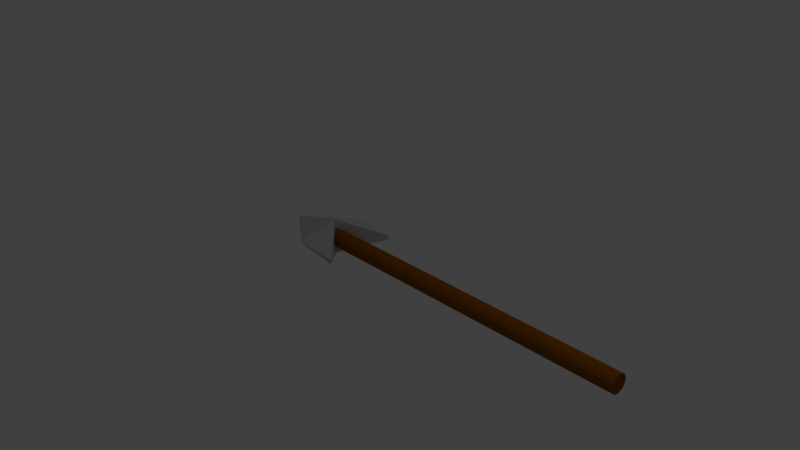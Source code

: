 # Source: arrow.blend  (saved by Blender 2.79.0; exported with 4.5.12 LTS)
import bpy
from mathutils import Matrix  # noqa: F401  (used for matrix-valued properties, if any)

bpy.ops.wm.read_factory_settings(use_empty=True)
scene = bpy.context.scene
scene.name = 'Scene'

# ---- collections
col_collection_1 = bpy.data.collections.new('Collection 1'); scene.collection.children.link(col_collection_1)

# ---- materials (node trees are filled in below, after node groups)
mat_material_001 = bpy.data.materials.new('Material.001')
mat_material_001.alpha_threshold = 0.0
mat_material_001.use_transparent_shadow = False
mat_material_001.diffuse_color = (0.2579, 0.08326, 0.0, 1.0)
mat_material_001.roughness = 0.5
mat_material_002 = bpy.data.materials.new('Material.002')
mat_material_002.alpha_threshold = 0.0
mat_material_002.use_transparent_shadow = False
mat_material_002.diffuse_color = (0.5277, 0.5277, 0.5277, 1.0)
mat_material_002.roughness = 0.5

# ---- material node trees

# ---- world
world_world = bpy.data.worlds.new('World'); scene.world = world_world
world_world.color = (0.05088, 0.05088, 0.05088)
world_world.use_sun_shadow = False
world_world.sun_shadow_jitter_overblur = 0.0
world_world.cycles.sampling_method = 'MANUAL'

# ---- cameras
cam_camera = bpy.data.cameras.new('Camera')
cam_camera.clip_end = 100.0
cam_camera.lens = 35.0
cam_camera.sensor_width = 32.0
cam_camera.sensor_height = 18.0
cam_camera.ortho_scale = 7.314
cam_camera.dof.focus_distance = 0.0
cam_camera.dof.aperture_fstop = 128.0

# ---- lights
light_lamp = bpy.data.lights.new('Lamp', 'POINT')
light_lamp.transmission_factor = 0.0
light_lamp.cutoff_distance = 30.0
light_lamp.energy = 100.0
light_lamp.shadow_buffer_clip_start = 1.001
light_lamp.shadow_soft_size = 0.1
light_lamp.shadow_maximum_resolution = 0.006
light_lamp.use_absolute_resolution = True

# ---- meshes
me_cylinder_001 = bpy.data.meshes.new('Cylinder.001')
me_cylinder_001.from_pydata([(0.0, 0.12, -1.0), (2.101e-07, 0.12, 3.783), (0.04592, 0.1109, -1.0), (0.04592, 0.1109, 3.783), (0.08485, 0.08485, -1.0), (0.08485, 0.08485, 3.783), (0.1109, 0.04592, -1.0), (0.1109, 0.04592, 3.783), (0.12, -5.245e-09, -1.0), (0.12, -5.245e-09, 3.783), (0.1109, -0.04592, -1.0), (0.1109, -0.04592, 3.783), (0.08485, -0.08485, -1.0), (0.08485, -0.08485, 3.783), (0.04592, -0.1109, -1.0), (0.04592, -0.1109, 3.783), (1.812e-08, -0.12, -1.0), (2.282e-07, -0.12, 3.783), (-0.04592, -0.1109, -1.0), (-0.04592, -0.1109, 3.783), (-0.08485, -0.08485, -1.0), (-0.08485, -0.08485, 3.783), (-0.1109, -0.04592, -1.0), (-0.1109, -0.04592, 3.783), (-0.12, 1.431e-09, -1.0), (-0.12, 1.431e-09, 3.783), (-0.1109, 0.04592, -1.0), (-0.1109, 0.04592, 3.783), (-0.08485, 0.08485, -1.0), (-0.08485, 0.08485, 3.783), (-0.04592, 0.1109, -1.0), (-0.04592, 0.1109, 3.783)], [], [(0, 1, 3, 2), (2, 3, 5, 4), (4, 5, 7, 6), (6, 7, 9, 8), (8, 9, 11, 10), (10, 11, 13, 12), (12, 13, 15, 14), (14, 15, 17, 16), (16, 17, 19, 18), (18, 19, 21, 20), (20, 21, 23, 22), (22, 23, 25, 24), (24, 25, 27, 26), (26, 27, 29, 28), (3, 1, 31, 29, 27, 25, 23, 21, 19, 17, 15, 13, 11, 9, 7, 5), (28, 29, 31, 30), (30, 31, 1, 0), (0, 2, 4, 6, 8, 10, 12, 14, 16, 18, 20, 22, 24, 26, 28, 30)])
me_cylinder_001.materials.append(mat_material_001)
me_cylinder_001.use_remesh_preserve_volume = False
me_cylinder_001.use_remesh_preserve_attributes = False
me_cylinder_001.use_mirror_vertex_groups = False
me_cylinder_001.update()
me_cube_001 = bpy.data.meshes.new('Cube.001')
me_cube_001.from_pydata([(0.4434, -0.25, 0.04), (0.4434, -0.25, 0.04821), (-0.25, 0.25, -0.03078), (-0.25, 0.25, 0.03078), (1.053, -0.25, -0.02901), (1.053, -0.25, 0.02901), (0.5393, 0.25, -0.25), (0.5393, 0.25, 0.25)], [], [(0, 1, 3, 2), (2, 3, 7, 6), (6, 7, 5, 4), (4, 5, 1, 0), (2, 6, 4, 0), (7, 3, 1, 5)])
me_cube_001.materials.append(mat_material_002)
me_cube_001.use_remesh_preserve_volume = False
me_cube_001.use_remesh_preserve_attributes = False
me_cube_001.use_mirror_vertex_groups = False
me_cube_001.update()

# ---- objects
ob_cylinder = bpy.data.objects.new('Cylinder', me_cylinder_001)
ob_cube = bpy.data.objects.new('Cube', me_cube_001)
ob_lamp = bpy.data.objects.new('Lamp', light_lamp)
ob_camera = bpy.data.objects.new('Camera', cam_camera)

# ---- transforms, parenting, visibility, modifiers, constraints
ob_cylinder.location = (0.0, 0.0, 0.0)
ob_cylinder.rotation_euler = (-0.0, 1.571, 0.0)
ob_cylinder.lineart.crease_threshold = 0.0
ob_cube.location = (-1.219, -0.25, 0.0)
ob_cube.lineart.crease_threshold = 0.0
_m = ob_cube.modifiers.new('Mirror', 'MIRROR')
_m.use_axis = (False, True, False)
_m.mirror_object = ob_cylinder
ob_lamp.location = (4.076, 1.005, 5.904)
ob_lamp.rotation_euler = (0.6503, 0.05522, 1.866)
ob_lamp.lock_rotations_4d = False
ob_lamp.empty_display_type = 'ARROWS'
ob_lamp.color = (0.0, 0.0, 0.0, 0.0)
ob_lamp.lineart.crease_threshold = 0.0
ob_camera.location = (7.481, -6.508, 5.344)
ob_camera.rotation_euler = (1.109, 0.0, 0.8149)
ob_camera.lock_rotations_4d = False
ob_camera.empty_display_type = 'ARROWS'
ob_camera.color = (0.0, 0.0, 0.0, 0.0)
ob_camera.display_type = 'WIRE'
ob_camera.lineart.crease_threshold = 0.0

# ---- collection membership
col_collection_1.objects.link(ob_cylinder)
col_collection_1.objects.link(ob_cube)
col_collection_1.objects.link(ob_lamp)
col_collection_1.objects.link(ob_camera)

# ---- scene / render settings (as saved in the file)
scene.camera = ob_camera
scene.frame_start = 1; scene.frame_end = 250; scene.frame_set(1)
scene.render.engine = 'BLENDER_EEVEE_NEXT'
scene.render.resolution_percentage = 50
scene.render.dither_intensity = 0.0
scene.cycles.use_denoising = False
scene.cycles.samples = 128
scene.cycles.sampling_pattern = 'TABULATED_SOBOL'
scene.cycles.use_adaptive_sampling = False
scene.cycles.use_light_tree = False
scene.cycles.blur_glossy = 0.0
scene.cycles.sample_clamp_indirect = 0.0
scene.view_settings.view_transform = 'Standard'
bpy.context.view_layer.update()

